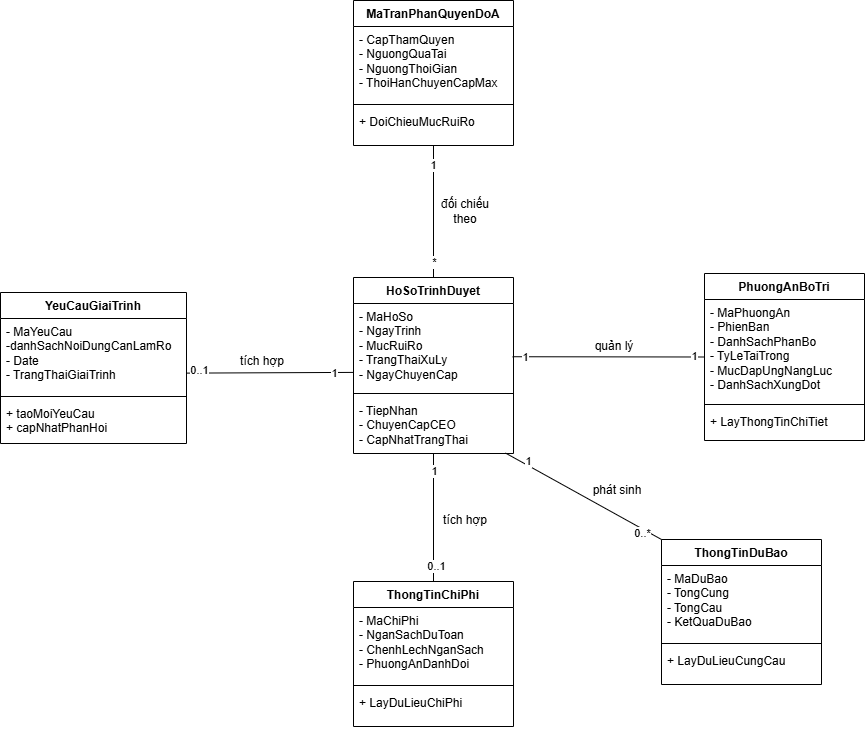

The diagram above was exported from draw.io. Its source (the exported page's mxGraphModel, read from the mxfile embedded in the PNG):
<mxGraphModel dx="2427" dy="1164" grid="0" gridSize="10" guides="1" tooltips="1" connect="1" arrows="1" fold="1" page="0" pageScale="1" pageWidth="2000" pageHeight="1500" math="0" shadow="0">
  <root>
    <mxCell id="0" />
    <mxCell id="1" parent="0" />
    <mxCell id="ht39bxKdfburr_kJdD8M-8" parent="1" style="swimlane;fontStyle=1;align=center;verticalAlign=top;childLayout=stackLayout;horizontal=1;startSize=26;horizontalStack=0;resizeParent=1;resizeParentMax=0;resizeLast=0;collapsible=1;marginBottom=0;whiteSpace=wrap;html=1;" value="HoSoTrinhDuyet" vertex="1">
      <mxGeometry height="176" width="160" x="-208" y="165" as="geometry" />
    </mxCell>
    <mxCell id="ht39bxKdfburr_kJdD8M-9" parent="ht39bxKdfburr_kJdD8M-8" style="text;strokeColor=none;fillColor=none;align=left;verticalAlign=top;spacingLeft=4;spacingRight=4;overflow=hidden;rotatable=0;points=[[0,0.5],[1,0.5]];portConstraint=eastwest;whiteSpace=wrap;html=1;" value="&lt;div&gt;- MaHoSo&lt;/div&gt;&lt;div&gt;- NgayTrinh&lt;/div&gt;&lt;div&gt;- MucRuiRo&lt;/div&gt;&lt;div&gt;- TrangThaiXuLy&lt;/div&gt;&lt;div&gt;- NgayChuyenCap&amp;nbsp;&lt;/div&gt;" vertex="1">
      <mxGeometry height="86" width="160" y="26" as="geometry" />
    </mxCell>
    <mxCell id="ht39bxKdfburr_kJdD8M-10" parent="ht39bxKdfburr_kJdD8M-8" style="line;strokeWidth=1;fillColor=none;align=left;verticalAlign=middle;spacingTop=-1;spacingLeft=3;spacingRight=3;rotatable=0;labelPosition=right;points=[];portConstraint=eastwest;strokeColor=inherit;" value="" vertex="1">
      <mxGeometry height="8" width="160" y="112" as="geometry" />
    </mxCell>
    <mxCell id="ht39bxKdfburr_kJdD8M-11" parent="ht39bxKdfburr_kJdD8M-8" style="text;strokeColor=none;fillColor=none;align=left;verticalAlign=top;spacingLeft=4;spacingRight=4;overflow=hidden;rotatable=0;points=[[0,0.5],[1,0.5]];portConstraint=eastwest;whiteSpace=wrap;html=1;" value="- TiepNhan&lt;div&gt;&lt;span style=&quot;background-color: transparent; color: light-dark(rgb(0, 0, 0), rgb(255, 255, 255));&quot;&gt;- ChuyenCapCEO&amp;nbsp;&lt;/span&gt;&lt;/div&gt;&lt;div&gt;&lt;span style=&quot;background-color: transparent; color: light-dark(rgb(0, 0, 0), rgb(255, 255, 255));&quot;&gt;- CapNhatTrangThai&lt;/span&gt;&lt;/div&gt;" vertex="1">
      <mxGeometry height="56" width="160" y="120" as="geometry" />
    </mxCell>
    <mxCell id="ht39bxKdfburr_kJdD8M-12" parent="1" style="swimlane;fontStyle=1;align=center;verticalAlign=top;childLayout=stackLayout;horizontal=1;startSize=26;horizontalStack=0;resizeParent=1;resizeParentMax=0;resizeLast=0;collapsible=1;marginBottom=0;whiteSpace=wrap;html=1;" value="PhuongAnBoTri" vertex="1">
      <mxGeometry height="167" width="160" x="143" y="161" as="geometry" />
    </mxCell>
    <mxCell id="ht39bxKdfburr_kJdD8M-13" parent="ht39bxKdfburr_kJdD8M-12" style="text;strokeColor=none;fillColor=none;align=left;verticalAlign=top;spacingLeft=4;spacingRight=4;overflow=hidden;rotatable=0;points=[[0,0.5],[1,0.5]];portConstraint=eastwest;whiteSpace=wrap;html=1;" value="&lt;div&gt;- MaPhuongAn&amp;nbsp;&lt;/div&gt;&lt;div&gt;- PhienBan&lt;/div&gt;&lt;div&gt;- DanhSachPhanBo&lt;/div&gt;&lt;div&gt;- TyLeTaiTrong&amp;nbsp;&lt;/div&gt;&lt;div&gt;- MucDapUngNangLuc&amp;nbsp;&lt;/div&gt;&lt;div&gt;- DanhSachXungDot&lt;/div&gt;" vertex="1">
      <mxGeometry height="101" width="160" y="26" as="geometry" />
    </mxCell>
    <mxCell id="ht39bxKdfburr_kJdD8M-14" parent="ht39bxKdfburr_kJdD8M-12" style="line;strokeWidth=1;fillColor=none;align=left;verticalAlign=middle;spacingTop=-1;spacingLeft=3;spacingRight=3;rotatable=0;labelPosition=right;points=[];portConstraint=eastwest;strokeColor=inherit;" value="" vertex="1">
      <mxGeometry height="8" width="160" y="127" as="geometry" />
    </mxCell>
    <mxCell id="ht39bxKdfburr_kJdD8M-15" parent="ht39bxKdfburr_kJdD8M-12" style="text;strokeColor=none;fillColor=none;align=left;verticalAlign=top;spacingLeft=4;spacingRight=4;overflow=hidden;rotatable=0;points=[[0,0.5],[1,0.5]];portConstraint=eastwest;whiteSpace=wrap;html=1;" value="+ LayThongTinChiTiet" vertex="1">
      <mxGeometry height="32" width="160" y="135" as="geometry" />
    </mxCell>
    <mxCell id="ht39bxKdfburr_kJdD8M-16" parent="1" style="swimlane;fontStyle=1;align=center;verticalAlign=top;childLayout=stackLayout;horizontal=1;startSize=26;horizontalStack=0;resizeParent=1;resizeParentMax=0;resizeLast=0;collapsible=1;marginBottom=0;whiteSpace=wrap;html=1;" value="MaTranPhanQuyenDoA" vertex="1">
      <mxGeometry height="145" width="160" x="-208" y="-112" as="geometry" />
    </mxCell>
    <mxCell id="ht39bxKdfburr_kJdD8M-17" parent="ht39bxKdfburr_kJdD8M-16" style="text;strokeColor=none;fillColor=none;align=left;verticalAlign=top;spacingLeft=4;spacingRight=4;overflow=hidden;rotatable=0;points=[[0,0.5],[1,0.5]];portConstraint=eastwest;whiteSpace=wrap;html=1;" value="- CapThamQuyen&amp;nbsp;&lt;div&gt;- NguongQuaTai&lt;/div&gt;&lt;div&gt;&lt;span style=&quot;background-color: transparent; color: light-dark(rgb(0, 0, 0), rgb(255, 255, 255));&quot;&gt;- NguongThoiGian&lt;/span&gt;&lt;/div&gt;&lt;div&gt;&lt;span style=&quot;background-color: transparent; color: light-dark(rgb(0, 0, 0), rgb(255, 255, 255));&quot;&gt;- ThoiHanChuyenCapMax&lt;/span&gt;&lt;/div&gt;" vertex="1">
      <mxGeometry height="74" width="160" y="26" as="geometry" />
    </mxCell>
    <mxCell id="ht39bxKdfburr_kJdD8M-18" parent="ht39bxKdfburr_kJdD8M-16" style="line;strokeWidth=1;fillColor=none;align=left;verticalAlign=middle;spacingTop=-1;spacingLeft=3;spacingRight=3;rotatable=0;labelPosition=right;points=[];portConstraint=eastwest;strokeColor=inherit;" value="" vertex="1">
      <mxGeometry height="8" width="160" y="100" as="geometry" />
    </mxCell>
    <mxCell id="ht39bxKdfburr_kJdD8M-19" parent="ht39bxKdfburr_kJdD8M-16" style="text;strokeColor=none;fillColor=none;align=left;verticalAlign=top;spacingLeft=4;spacingRight=4;overflow=hidden;rotatable=0;points=[[0,0.5],[1,0.5]];portConstraint=eastwest;whiteSpace=wrap;html=1;" value="+ DoiChieuMucRuiRo" vertex="1">
      <mxGeometry height="37" width="160" y="108" as="geometry" />
    </mxCell>
    <mxCell id="ht39bxKdfburr_kJdD8M-21" parent="1" style="swimlane;fontStyle=1;align=center;verticalAlign=top;childLayout=stackLayout;horizontal=1;startSize=26;horizontalStack=0;resizeParent=1;resizeParentMax=0;resizeLast=0;collapsible=1;marginBottom=0;whiteSpace=wrap;html=1;" value="ThongTinChiPhi" vertex="1">
      <mxGeometry height="145" width="160" x="-208" y="469" as="geometry" />
    </mxCell>
    <mxCell id="ht39bxKdfburr_kJdD8M-22" parent="ht39bxKdfburr_kJdD8M-21" style="text;strokeColor=none;fillColor=none;align=left;verticalAlign=top;spacingLeft=4;spacingRight=4;overflow=hidden;rotatable=0;points=[[0,0.5],[1,0.5]];portConstraint=eastwest;whiteSpace=wrap;html=1;" value="- MaChiPhi&lt;br&gt;    - NganSachDuToan&lt;div&gt;- ChenhLechNganSach&lt;br&gt;    - PhuongAnDanhDoi&lt;/div&gt;" vertex="1">
      <mxGeometry height="74" width="160" y="26" as="geometry" />
    </mxCell>
    <mxCell id="ht39bxKdfburr_kJdD8M-23" parent="ht39bxKdfburr_kJdD8M-21" style="line;strokeWidth=1;fillColor=none;align=left;verticalAlign=middle;spacingTop=-1;spacingLeft=3;spacingRight=3;rotatable=0;labelPosition=right;points=[];portConstraint=eastwest;strokeColor=inherit;" value="" vertex="1">
      <mxGeometry height="8" width="160" y="100" as="geometry" />
    </mxCell>
    <mxCell id="ht39bxKdfburr_kJdD8M-24" parent="ht39bxKdfburr_kJdD8M-21" style="text;strokeColor=none;fillColor=none;align=left;verticalAlign=top;spacingLeft=4;spacingRight=4;overflow=hidden;rotatable=0;points=[[0,0.5],[1,0.5]];portConstraint=eastwest;whiteSpace=wrap;html=1;" value="+ LayDuLieuChiPhi" vertex="1">
      <mxGeometry height="37" width="160" y="108" as="geometry" />
    </mxCell>
    <mxCell id="ht39bxKdfburr_kJdD8M-29" parent="1" style="swimlane;fontStyle=1;align=center;verticalAlign=top;childLayout=stackLayout;horizontal=1;startSize=26;horizontalStack=0;resizeParent=1;resizeParentMax=0;resizeLast=0;collapsible=1;marginBottom=0;whiteSpace=wrap;html=1;" value="ThongTinDuBao" vertex="1">
      <mxGeometry height="145" width="160" x="100" y="427" as="geometry" />
    </mxCell>
    <mxCell id="ht39bxKdfburr_kJdD8M-30" parent="ht39bxKdfburr_kJdD8M-29" style="text;strokeColor=none;fillColor=none;align=left;verticalAlign=top;spacingLeft=4;spacingRight=4;overflow=hidden;rotatable=0;points=[[0,0.5],[1,0.5]];portConstraint=eastwest;whiteSpace=wrap;html=1;" value="- MaDuBao&lt;div&gt;&lt;span style=&quot;background-color: transparent; color: light-dark(rgb(0, 0, 0), rgb(255, 255, 255));&quot;&gt;- TongCung&lt;/span&gt;&lt;/div&gt;&lt;div&gt;&lt;span style=&quot;background-color: transparent; color: light-dark(rgb(0, 0, 0), rgb(255, 255, 255));&quot;&gt;- TongCau&lt;/span&gt;&lt;/div&gt;&lt;div&gt;&lt;span style=&quot;background-color: transparent; color: light-dark(rgb(0, 0, 0), rgb(255, 255, 255));&quot;&gt;- KetQuaDuBao&lt;/span&gt;&lt;/div&gt;" vertex="1">
      <mxGeometry height="74" width="160" y="26" as="geometry" />
    </mxCell>
    <mxCell id="ht39bxKdfburr_kJdD8M-31" parent="ht39bxKdfburr_kJdD8M-29" style="line;strokeWidth=1;fillColor=none;align=left;verticalAlign=middle;spacingTop=-1;spacingLeft=3;spacingRight=3;rotatable=0;labelPosition=right;points=[];portConstraint=eastwest;strokeColor=inherit;" value="" vertex="1">
      <mxGeometry height="8" width="160" y="100" as="geometry" />
    </mxCell>
    <mxCell id="ht39bxKdfburr_kJdD8M-32" parent="ht39bxKdfburr_kJdD8M-29" style="text;strokeColor=none;fillColor=none;align=left;verticalAlign=top;spacingLeft=4;spacingRight=4;overflow=hidden;rotatable=0;points=[[0,0.5],[1,0.5]];portConstraint=eastwest;whiteSpace=wrap;html=1;" value="+ LayDuLieuCungCau" vertex="1">
      <mxGeometry height="37" width="160" y="108" as="geometry" />
    </mxCell>
    <mxCell id="ht39bxKdfburr_kJdD8M-33" parent="1" style="swimlane;fontStyle=1;align=center;verticalAlign=top;childLayout=stackLayout;horizontal=1;startSize=26;horizontalStack=0;resizeParent=1;resizeParentMax=0;resizeLast=0;collapsible=1;marginBottom=0;whiteSpace=wrap;html=1;" value="YeuCauGiaiTrinh&lt;div&gt;&lt;br&gt;&lt;/div&gt;" vertex="1">
      <mxGeometry height="151" width="186" x="-561" y="180" as="geometry" />
    </mxCell>
    <mxCell id="ht39bxKdfburr_kJdD8M-34" parent="ht39bxKdfburr_kJdD8M-33" style="text;strokeColor=none;fillColor=none;align=left;verticalAlign=top;spacingLeft=4;spacingRight=4;overflow=hidden;rotatable=0;points=[[0,0.5],[1,0.5]];portConstraint=eastwest;whiteSpace=wrap;html=1;" value="&lt;div&gt;- MaYeuCau&lt;/div&gt;&lt;div&gt;-danhSachNoiDungCanLamRo&amp;nbsp;&lt;/div&gt;&lt;div&gt;- Date&amp;nbsp;&lt;/div&gt;&lt;div&gt;- TrangThaiGiaiTrinh&lt;/div&gt;" vertex="1">
      <mxGeometry height="74" width="186" y="26" as="geometry" />
    </mxCell>
    <mxCell id="ht39bxKdfburr_kJdD8M-35" parent="ht39bxKdfburr_kJdD8M-33" style="line;strokeWidth=1;fillColor=none;align=left;verticalAlign=middle;spacingTop=-1;spacingLeft=3;spacingRight=3;rotatable=0;labelPosition=right;points=[];portConstraint=eastwest;strokeColor=inherit;" value="" vertex="1">
      <mxGeometry height="8" width="186" y="100" as="geometry" />
    </mxCell>
    <mxCell id="ht39bxKdfburr_kJdD8M-36" parent="ht39bxKdfburr_kJdD8M-33" style="text;strokeColor=none;fillColor=none;align=left;verticalAlign=top;spacingLeft=4;spacingRight=4;overflow=hidden;rotatable=0;points=[[0,0.5],[1,0.5]];portConstraint=eastwest;whiteSpace=wrap;html=1;" value="    + taoMoiYeuCau&lt;div&gt;&lt;span style=&quot;background-color: transparent; color: light-dark(rgb(0, 0, 0), rgb(255, 255, 255));&quot;&gt;+ capNhatPhanHoi&lt;/span&gt;&lt;/div&gt;" vertex="1">
      <mxGeometry height="43" width="186" y="108" as="geometry" />
    </mxCell>
    <mxCell id="ht39bxKdfburr_kJdD8M-37" edge="1" parent="1" source="ht39bxKdfburr_kJdD8M-12" style="endArrow=none;html=1;rounded=0;entryX=0.994;entryY=0.619;entryDx=0;entryDy=0;entryPerimeter=0;exitX=0;exitY=0.5;exitDx=0;exitDy=0;" target="ht39bxKdfburr_kJdD8M-9" value="">
      <mxGeometry height="50" relative="1" width="50" as="geometry">
        <mxPoint x="608" y="508" as="sourcePoint" />
        <mxPoint x="658" y="458" as="targetPoint" />
      </mxGeometry>
    </mxCell>
    <mxCell id="ht39bxKdfburr_kJdD8M-40" connectable="0" parent="ht39bxKdfburr_kJdD8M-37" style="edgeLabel;html=1;align=center;verticalAlign=middle;resizable=0;points=[];" value="1" vertex="1">
      <mxGeometry relative="1" x="0.8766" as="geometry">
        <mxPoint as="offset" />
      </mxGeometry>
    </mxCell>
    <mxCell id="ht39bxKdfburr_kJdD8M-41" connectable="0" parent="ht39bxKdfburr_kJdD8M-37" style="edgeLabel;html=1;align=center;verticalAlign=middle;resizable=0;points=[];" value="1" vertex="1">
      <mxGeometry relative="1" x="-0.8857" y="-1" as="geometry">
        <mxPoint as="offset" />
      </mxGeometry>
    </mxCell>
    <mxCell id="ht39bxKdfburr_kJdD8M-42" parent="1" style="text;html=1;whiteSpace=wrap;strokeColor=none;fillColor=none;align=center;verticalAlign=middle;rounded=0;" value="quản lý" vertex="1">
      <mxGeometry height="30" width="60" x="23" y="219" as="geometry" />
    </mxCell>
    <mxCell id="ht39bxKdfburr_kJdD8M-43" edge="1" parent="1" source="ht39bxKdfburr_kJdD8M-8" style="endArrow=none;html=1;rounded=0;entryX=0.5;entryY=1;entryDx=0;entryDy=0;" target="ht39bxKdfburr_kJdD8M-16" value="">
      <mxGeometry height="50" relative="1" width="50" as="geometry">
        <mxPoint x="347" y="270" as="sourcePoint" />
        <mxPoint x="397" y="220" as="targetPoint" />
      </mxGeometry>
    </mxCell>
    <mxCell id="ht39bxKdfburr_kJdD8M-44" connectable="0" parent="ht39bxKdfburr_kJdD8M-43" style="edgeLabel;html=1;align=center;verticalAlign=middle;resizable=0;points=[];" value="1" vertex="1">
      <mxGeometry relative="1" x="0.7149" y="1" as="geometry">
        <mxPoint as="offset" />
      </mxGeometry>
    </mxCell>
    <mxCell id="ht39bxKdfburr_kJdD8M-45" connectable="0" parent="ht39bxKdfburr_kJdD8M-43" style="edgeLabel;html=1;align=center;verticalAlign=middle;resizable=0;points=[];" value="*" vertex="1">
      <mxGeometry relative="1" x="-0.759" as="geometry">
        <mxPoint as="offset" />
      </mxGeometry>
    </mxCell>
    <mxCell id="ht39bxKdfburr_kJdD8M-46" parent="1" style="text;html=1;whiteSpace=wrap;strokeColor=none;fillColor=none;align=center;verticalAlign=middle;rounded=0;" value="đối chiếu theo" vertex="1">
      <mxGeometry height="30" width="60" x="-126" y="84" as="geometry" />
    </mxCell>
    <mxCell id="ht39bxKdfburr_kJdD8M-47" edge="1" parent="1" source="ht39bxKdfburr_kJdD8M-21" style="endArrow=none;html=1;rounded=0;entryX=0.5;entryY=1;entryDx=0;entryDy=0;exitX=0.5;exitY=0;exitDx=0;exitDy=0;" target="ht39bxKdfburr_kJdD8M-8" value="">
      <mxGeometry height="50" relative="1" width="50" as="geometry">
        <mxPoint x="-3" y="406" as="sourcePoint" />
        <mxPoint x="47" y="356" as="targetPoint" />
      </mxGeometry>
    </mxCell>
    <mxCell id="ht39bxKdfburr_kJdD8M-48" connectable="0" parent="ht39bxKdfburr_kJdD8M-47" style="edgeLabel;html=1;align=center;verticalAlign=middle;resizable=0;points=[];" value="1" vertex="1">
      <mxGeometry relative="1" x="0.7326" as="geometry">
        <mxPoint as="offset" />
      </mxGeometry>
    </mxCell>
    <mxCell id="ht39bxKdfburr_kJdD8M-49" connectable="0" parent="ht39bxKdfburr_kJdD8M-47" style="edgeLabel;html=1;align=center;verticalAlign=middle;resizable=0;points=[];" value="0..1" vertex="1">
      <mxGeometry relative="1" x="-0.7431" y="-2" as="geometry">
        <mxPoint as="offset" />
      </mxGeometry>
    </mxCell>
    <mxCell id="ht39bxKdfburr_kJdD8M-50" parent="1" style="text;html=1;whiteSpace=wrap;strokeColor=none;fillColor=none;align=center;verticalAlign=middle;rounded=0;" value="tích hợp" vertex="1">
      <mxGeometry height="30" width="60" x="-126" y="393" as="geometry" />
    </mxCell>
    <mxCell id="ht39bxKdfburr_kJdD8M-51" edge="1" parent="1" source="ht39bxKdfburr_kJdD8M-34" style="endArrow=none;html=1;rounded=0;exitX=0.999;exitY=0.738;exitDx=0;exitDy=0;exitPerimeter=0;" value="">
      <mxGeometry height="50" relative="1" width="50" as="geometry">
        <mxPoint x="-277" y="302" as="sourcePoint" />
        <mxPoint x="-208" y="259.9" as="targetPoint" />
      </mxGeometry>
    </mxCell>
    <mxCell id="ht39bxKdfburr_kJdD8M-52" connectable="0" parent="ht39bxKdfburr_kJdD8M-51" style="edgeLabel;html=1;align=center;verticalAlign=middle;resizable=0;points=[];" value="1" vertex="1">
      <mxGeometry relative="1" x="0.775" y="-1" as="geometry">
        <mxPoint as="offset" />
      </mxGeometry>
    </mxCell>
    <mxCell id="ht39bxKdfburr_kJdD8M-53" connectable="0" parent="ht39bxKdfburr_kJdD8M-51" style="edgeLabel;html=1;align=center;verticalAlign=middle;resizable=0;points=[];" value="0..1" vertex="1">
      <mxGeometry relative="1" x="-0.8468" y="3" as="geometry">
        <mxPoint as="offset" />
      </mxGeometry>
    </mxCell>
    <mxCell id="ht39bxKdfburr_kJdD8M-55" parent="1" style="text;html=1;whiteSpace=wrap;strokeColor=none;fillColor=none;align=center;verticalAlign=middle;rounded=0;" value="tích hợp" vertex="1">
      <mxGeometry height="30" width="60" x="-329" y="234" as="geometry" />
    </mxCell>
    <mxCell id="ht39bxKdfburr_kJdD8M-56" edge="1" parent="1" source="ht39bxKdfburr_kJdD8M-11" style="endArrow=none;html=1;rounded=0;exitX=0.95;exitY=0.992;exitDx=0;exitDy=0;exitPerimeter=0;" value="">
      <mxGeometry height="50" relative="1" width="50" as="geometry">
        <mxPoint x="-29" y="281" as="sourcePoint" />
        <mxPoint x="100" y="427" as="targetPoint" />
      </mxGeometry>
    </mxCell>
    <mxCell id="ht39bxKdfburr_kJdD8M-57" connectable="0" parent="ht39bxKdfburr_kJdD8M-56" style="edgeLabel;html=1;align=center;verticalAlign=middle;resizable=0;points=[];" value="1" vertex="1">
      <mxGeometry relative="1" x="-0.7263" y="4" as="geometry">
        <mxPoint as="offset" />
      </mxGeometry>
    </mxCell>
    <mxCell id="ht39bxKdfburr_kJdD8M-58" connectable="0" parent="ht39bxKdfburr_kJdD8M-56" style="edgeLabel;html=1;align=center;verticalAlign=middle;resizable=0;points=[];" value="0..*" vertex="1">
      <mxGeometry relative="1" x="0.7689" y="-4" as="geometry">
        <mxPoint as="offset" />
      </mxGeometry>
    </mxCell>
    <mxCell id="ht39bxKdfburr_kJdD8M-59" parent="1" style="text;html=1;whiteSpace=wrap;strokeColor=none;fillColor=none;align=center;verticalAlign=middle;rounded=0;" value="phát sinh" vertex="1">
      <mxGeometry height="30" width="60" x="26" y="363" as="geometry" />
    </mxCell>
  </root>
</mxGraphModel>